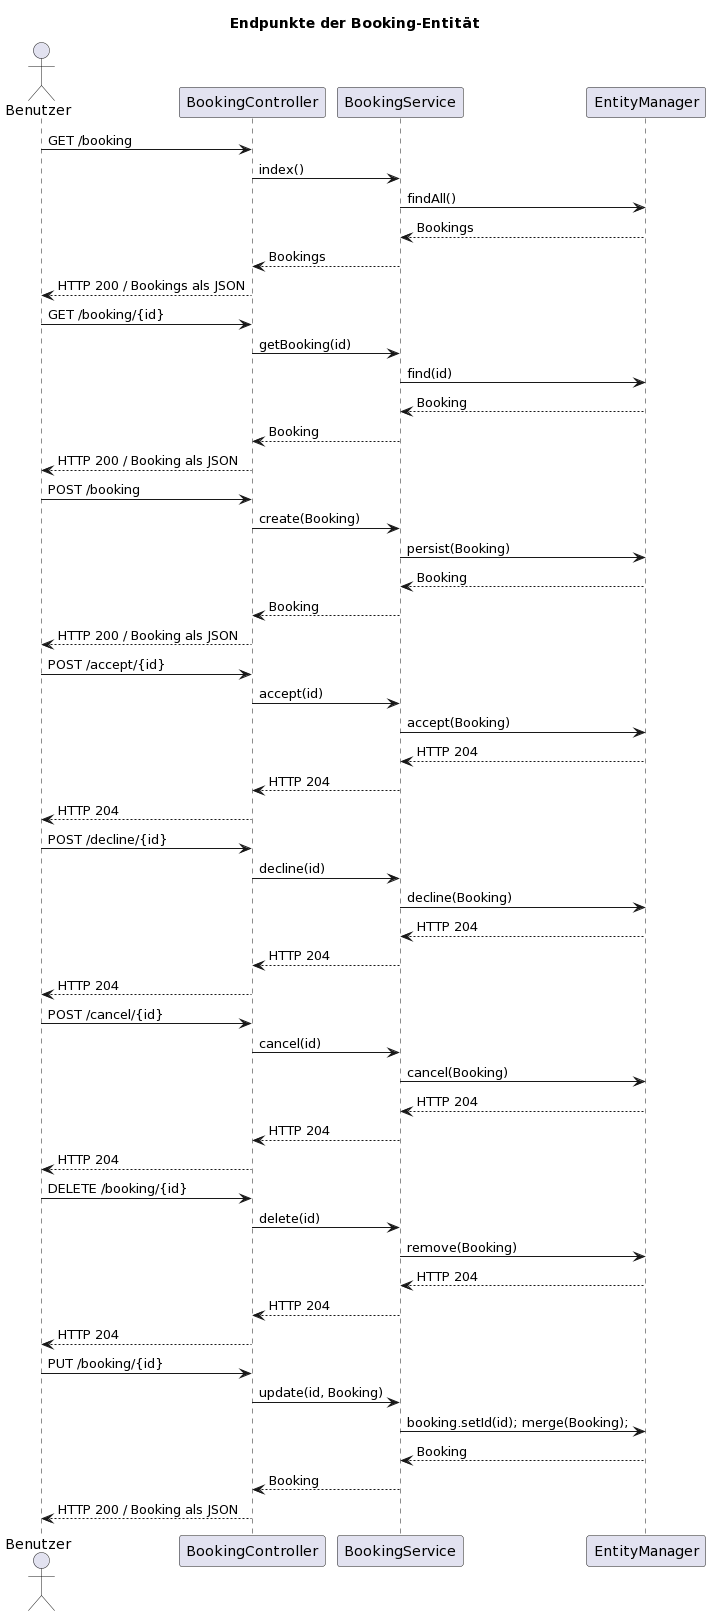

The diagram above was rendered by PlantUML. Its source (embedded in the PNG):
@startuml
Title Endpunkte der Booking-Entität

actor Benutzer
participant BookingController
participant BookingService
participant EntityManager

Benutzer -> BookingController: GET /booking
BookingController -> BookingService: index()
BookingService -> EntityManager: findAll()
BookingService <-- EntityManager: Bookings
BookingController <-- BookingService: Bookings
Benutzer <-- BookingController: HTTP 200 / Bookings als JSON 

Benutzer -> BookingController: GET /booking/{id}
BookingController -> BookingService: getBooking(id)
BookingService -> EntityManager: find(id)
BookingService <-- EntityManager: Booking
BookingController <-- BookingService: Booking
Benutzer <-- BookingController: HTTP 200 / Booking als JSON 

Benutzer -> BookingController: POST /booking
BookingController -> BookingService: create(Booking)
BookingService -> EntityManager: persist(Booking)
BookingService <-- EntityManager: Booking
BookingController <-- BookingService: Booking
Benutzer <-- BookingController: HTTP 200 / Booking als JSON 

Benutzer -> BookingController: POST /accept/{id}
BookingController -> BookingService: accept(id)
BookingService -> EntityManager: accept(Booking)
BookingService <-- EntityManager: HTTP 204
BookingController <-- BookingService: HTTP 204
Benutzer <-- BookingController: HTTP 204

Benutzer -> BookingController: POST /decline/{id}
BookingController -> BookingService: decline(id)
BookingService -> EntityManager: decline(Booking)
BookingService <-- EntityManager: HTTP 204
BookingController <-- BookingService: HTTP 204
Benutzer <-- BookingController: HTTP 204

Benutzer -> BookingController: POST /cancel/{id}
BookingController -> BookingService: cancel(id)
BookingService -> EntityManager: cancel(Booking)
BookingService <-- EntityManager: HTTP 204
BookingController <-- BookingService: HTTP 204
Benutzer <-- BookingController: HTTP 204

Benutzer -> BookingController: DELETE /booking/{id}
BookingController -> BookingService: delete(id)
BookingService -> EntityManager: remove(Booking)
BookingService <-- EntityManager: HTTP 204
BookingController <-- BookingService: HTTP 204
Benutzer <-- BookingController: HTTP 204

Benutzer -> BookingController: PUT /booking/{id}
BookingController -> BookingService: update(id, Booking)
BookingService -> EntityManager: booking.setId(id); merge(Booking);
BookingService <-- EntityManager: Booking
BookingController <-- BookingService: Booking
Benutzer <-- BookingController: HTTP 200 / Booking als JSON
@enduml